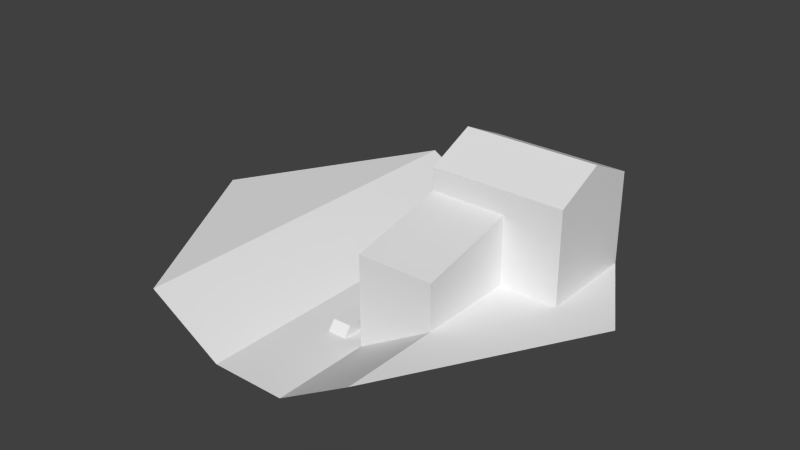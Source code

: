 # Source: watermill.blend  (saved by Blender 2.73.0; exported with 4.5.12 LTS)
import bpy
from mathutils import Matrix  # noqa: F401  (used for matrix-valued properties, if any)

bpy.ops.wm.read_factory_settings(use_empty=True)
scene = bpy.context.scene
scene.name = 'Scene'

# ---- collections
col_collection_1 = bpy.data.collections.new('Collection 1'); scene.collection.children.link(col_collection_1)

# ---- world
world_world = bpy.data.worlds.new('World'); scene.world = world_world
world_world.color = (0.05088, 0.05088, 0.05088)
world_world.use_sun_shadow = False
world_world.sun_shadow_jitter_overblur = 0.0
world_world.cycles.sampling_method = 'MANUAL'
world_world.cycles.sample_map_resolution = 256

# ---- meshes
me_circle_001 = bpy.data.meshes.new('Circle.001')
me_circle_001.from_pydata([(0.5, -0.866, -7.451e-09), (1.0, -5.96e-08, -7.451e-09), (0.5, 0.866, -7.451e-09), (-0.5, 0.866, -7.451e-09), (-1.0, -1.192e-07, -7.451e-09), (-0.5, -0.866, -7.451e-09), (-0.1667, 0.866, -0.2), (0.1667, 0.866, -0.2), (0.1667, -0.866, -0.2), (-0.1667, -0.866, -0.2), (0.1667, -1.192e-07, -0.2), (-0.1667, 0.0, -0.2), (-0.5, -1.192e-07, -7.451e-09), (0.5, -5.96e-08, -7.451e-09), (0.75, 0.433, -7.451e-09), (-0.75, 0.433, -7.451e-09), (0.5, 0.433, -7.451e-09), (0.1667, 0.433, -0.2), (-0.1667, 0.433, -0.2), (-0.5, 0.433, -7.451e-09), (0.75, -0.433, -7.451e-09), (-0.75, -0.433, -7.451e-09), (0.1667, -0.433, -0.2), (-0.1667, -0.433, -0.2), (-0.5, -0.433, -7.451e-09), (0.5, -0.433, -7.451e-09), (0.75, -5.96e-08, -7.451e-09), (0.1667, -1.192e-07, 0.3), (0.5, -5.96e-08, 0.3), (0.75, 0.433, 0.3), (0.5, 0.433, 0.3), (0.1667, 0.433, 0.3), (0.1667, -0.433, 0.2), (0.5, -0.433, 0.2), (0.75, -5.96e-08, 0.3), (0.1667, -1.192e-07, 0.4), (0.5, -5.96e-08, 0.4), (0.75, 0.433, 0.4), (0.5, 0.433, 0.4), (0.1667, 0.433, 0.4), (0.75, -5.96e-08, 0.4), (0.875, 0.2165, -7.451e-09), (0.1667, 0.2165, -0.2), (-0.1667, 0.2165, -0.2), (-0.5, 0.2165, -7.451e-09), (-0.875, 0.2165, -7.451e-09), (0.75, 0.2165, -7.451e-09), (0.1667, 0.2165, 0.3), (0.75, 0.2165, 0.3), (0.1667, 0.2165, 0.5), (0.5, 0.2165, 0.5), (0.75, 0.2165, 0.5), (-0.08333, 0.866, -0.2), (5.96e-08, 0.866, -0.2), (0.08333, 0.866, -0.2), (0.08333, -0.866, -0.2), (5.96e-08, -0.866, -0.2), (-0.08333, -0.866, -0.2), (0.08333, -8.941e-08, -0.2), (5.96e-08, -5.96e-08, -0.2), (-0.08333, -2.98e-08, -0.2), (0.08333, 0.433, -0.2), (5.215e-08, 0.433, -0.2), (-0.08333, 0.433, -0.2), (0.08333, -0.433, -0.2), (5.96e-08, -0.433, -0.2), (-0.08333, -0.433, -0.2), (0.08333, 0.2165, -0.2), (5.96e-08, 0.2165, -0.2), (-0.08333, 0.2165, -0.2), (0.08333, -8.941e-08, -0.1565), (5.96e-08, -5.96e-08, -0.1565), (0.08333, 0.4129, -0.1565), (5.215e-08, 0.4129, -0.1565), (0.08333, -0.401, -0.1565), (5.96e-08, -0.401, -0.1565), (0.08333, 0.2165, -0.1565), (5.96e-08, 0.2165, -0.1565), (5.588e-08, 0.08427, -0.1565), (5.588e-08, 0.3487, -0.1565), (0.08333, 0.3487, -0.1565), (0.08333, 0.08427, -0.1565), (5.588e-08, 0.1665, -0.03896), (5.588e-08, 0.2665, -0.03896), (0.08333, 0.2665, -0.03896), (0.08333, 0.1665, -0.03896)], [], [(63, 52, 6, 18), (25, 33, 32, 22), (15, 19, 3), (23, 24, 5, 9), (17, 16, 2, 7), (66, 60, 11, 23), (43, 44, 12, 11), (26, 34, 28, 13), (21, 24, 12, 4), (20, 25, 0), (69, 63, 18, 43), (2, 16, 14), (45, 44, 19, 15), (46, 48, 34, 26), (6, 3, 19, 18), (11, 12, 24, 23), (57, 66, 23, 9), (8, 0, 25, 22), (5, 24, 21), (20, 26, 13, 25), (1, 26, 20), (41, 46, 26, 1), (34, 40, 36, 28), (32, 33, 28, 27), (48, 51, 40, 34), (22, 32, 27, 10), (17, 31, 30, 16), (16, 30, 29, 14), (13, 28, 33, 25), (42, 47, 31, 17), (50, 36, 40, 51), (49, 50, 38, 39), (31, 39, 38, 30), (30, 38, 37, 29), (28, 36, 35, 27), (47, 49, 39, 31), (18, 19, 44, 43), (60, 69, 43, 11), (4, 12, 44, 45), (14, 29, 48, 46), (14, 46, 41), (29, 37, 51, 48), (10, 27, 47, 42), (38, 50, 51, 37), (35, 36, 50, 49), (27, 35, 49, 47), (17, 7, 54, 61), (61, 54, 53, 62), (62, 53, 52, 63), (22, 10, 58, 64), (62, 68, 77, 73), (65, 59, 60, 66), (42, 17, 61, 67), (58, 67, 76, 70), (68, 62, 63, 69), (8, 22, 64, 55), (55, 64, 65, 56), (56, 65, 66, 57), (10, 42, 67, 58), (68, 59, 71, 77), (59, 68, 69, 60), (74, 70, 71, 75), (76, 72, 73, 77), (70, 76, 77, 71), (67, 61, 72, 76), (59, 65, 75, 71), (64, 58, 70, 74), (65, 64, 74, 75), (61, 62, 73, 72), (82, 83, 79, 78), (83, 84, 80, 79), (84, 85, 81, 80), (85, 82, 78, 81), (78, 79, 80, 81), (85, 84, 83, 82)])
_uv = me_circle_001.uv_layers.new(name='UVMap')
_uv.uv.foreach_set('vector', [0.8438, 0.8906, 0.8438, 0.957, 0.8359, 0.957, 0.8359, 0.8906, 0.6133, 0.4922, 0.6133, 0.582, 0.7695, 0.582, 0.7695, 0.3984, 0.7578, 0.8906, 0.7891, 0.8906, 0.7891, 0.957, 0.8359, 0.7617, 0.7891, 0.7617, 0.7891, 0.6953, 0.8359, 0.6953, 0.8789, 0.8906, 0.9219, 0.8906, 0.9219, 0.957, 0.8789, 0.957, 0.8438, 0.7617, 0.8438, 0.8281, 0.8359, 0.8281, 0.8359, 0.7617, 0.8359, 0.8594, 0.7891, 0.8594, 0.7891, 0.8281, 0.8359, 0.8281, 0.2969, 0.4922, 0.2969, 0.6289, 0.4141, 0.6289, 0.4141, 0.4922, 0.7578, 0.7617, 0.7891, 0.7617, 0.7891, 0.8281, 0.7266, 0.8281, 0.9531, 0.7617, 0.9219, 0.7617, 0.9219, 0.6953, 0.8438, 0.8594, 0.8438, 0.8906, 0.8359, 0.8906, 0.8359, 0.8594, 0.9219, 0.957, 0.9219, 0.8906, 0.9531, 0.8906, 0.7422, 0.8594, 0.7891, 0.8594, 0.7891, 0.8906, 0.7578, 0.8906, 0.582, 0.1055, 0.582, 0.2422, 0.6836, 0.2422, 0.6836, 0.1055, 0.8359, 0.957, 0.7891, 0.957, 0.7891, 0.8906, 0.8359, 0.8906, 0.8359, 0.8281, 0.7891, 0.8281, 0.7891, 0.7617, 0.8359, 0.7617, 0.8438, 0.6953, 0.8438, 0.7617, 0.8359, 0.7617, 0.8359, 0.6953, 0.8789, 0.6953, 0.9219, 0.6953, 0.9219, 0.7617, 0.8789, 0.7617, 0.7891, 0.6953, 0.7891, 0.7617, 0.7578, 0.7617, 0.9531, 0.7617, 0.9531, 0.8281, 0.9219, 0.8281, 0.9219, 0.7617, 0.9844, 0.8281, 0.9531, 0.8281, 0.9531, 0.7617, 0.9688, 0.8594, 0.9531, 0.8594, 0.9531, 0.8281, 0.9844, 0.8281, 0.2969, 0.6289, 0.2969, 0.6758, 0.4141, 0.6758, 0.4141, 0.6289, 0.75, 0.02344, 0.8594, 0.02344, 0.8594, 0.1914, 0.75, 0.1914, 0.582, 0.2422, 0.582, 0.3398, 0.6836, 0.293, 0.6836, 0.2422, 0.7695, 0.3984, 0.7695, 0.582, 0.9688, 0.6289, 0.9688, 0.3984, 0.2109, 0.01172, 0.2109, 0.2422, 0.3672, 0.2422, 0.3672, 0.1055, 0.3672, 0.1055, 0.3672, 0.2422, 0.4844, 0.2422, 0.4844, 0.1055, 0.4141, 0.4922, 0.4141, 0.6289, 0.6133, 0.582, 0.6133, 0.4922, 0.1094, 0.01172, 0.1094, 0.2422, 0.2109, 0.2422, 0.2109, 0.01172, 0.8594, 0.2734, 0.8594, 0.1914, 0.9453, 0.1914, 0.9453, 0.2734, 0.75, 0.2734, 0.8594, 0.2734, 0.8594, 0.3594, 0.75, 0.3594, 0.2109, 0.2422, 0.2109, 0.293, 0.3672, 0.293, 0.3672, 0.2422, 0.3672, 0.2422, 0.3672, 0.293, 0.4844, 0.293, 0.4844, 0.2422, 0.7695, 0.6758, 0.7695, 0.6289, 0.6133, 0.6289, 0.6133, 0.6758, 0.1094, 0.2422, 0.1094, 0.3398, 0.2109, 0.293, 0.2109, 0.2422, 0.8359, 0.8906, 0.7891, 0.8906, 0.7891, 0.8594, 0.8359, 0.8594, 0.8438, 0.8281, 0.8438, 0.8594, 0.8359, 0.8594, 0.8359, 0.8281, 0.7266, 0.8281, 0.7891, 0.8281, 0.7891, 0.8594, 0.7422, 0.8594, 0.4844, 0.1055, 0.4844, 0.2422, 0.582, 0.2422, 0.582, 0.1055, 0.9531, 0.8906, 0.9531, 0.8594, 0.9688, 0.8594, 0.4844, 0.2422, 0.4844, 0.293, 0.582, 0.3398, 0.582, 0.2422, 0.007812, 0.01172, 0.007812, 0.2422, 0.1094, 0.2422, 0.1094, 0.01172, 0.8594, 0.3594, 0.8594, 0.2734, 0.9453, 0.2734, 0.9453, 0.3594, 0.75, 0.1914, 0.8594, 0.1914, 0.8594, 0.2734, 0.75, 0.2734, 0.007812, 0.2422, 0.007812, 0.293, 0.1094, 0.3398, 0.1094, 0.2422, 0.8789, 0.8906, 0.8789, 0.957, 0.8672, 0.957, 0.8672, 0.8906, 0.8672, 0.8906, 0.8672, 0.957, 0.8555, 0.957, 0.8555, 0.8906, 0.8555, 0.8906, 0.8555, 0.957, 0.8438, 0.957, 0.8438, 0.8906, 0.8789, 0.7617, 0.8789, 0.8281, 0.8672, 0.8281, 0.8672, 0.7617, 0.5469, 0.375, 0.4531, 0.375, 0.4531, 0.3906, 0.5391, 0.3906, 0.8555, 0.7617, 0.8555, 0.8281, 0.8438, 0.8281, 0.8438, 0.7617, 0.8789, 0.8594, 0.8789, 0.8906, 0.8672, 0.8906, 0.8672, 0.8594, 0.3555, 0.375, 0.4531, 0.375, 0.4531, 0.3906, 0.3555, 0.3906, 0.8555, 0.8594, 0.8555, 0.8906, 0.8438, 0.8906, 0.8438, 0.8594, 0.8789, 0.6953, 0.8789, 0.7617, 0.8672, 0.7617, 0.8672, 0.6953, 0.8672, 0.6953, 0.8672, 0.7617, 0.8555, 0.7617, 0.8555, 0.6953, 0.8555, 0.6953, 0.8555, 0.7617, 0.8438, 0.7617, 0.8438, 0.6953, 0.8789, 0.8281, 0.8789, 0.8594, 0.8672, 0.8594, 0.8672, 0.8281, 0.4531, 0.375, 0.3555, 0.375, 0.3555, 0.3906, 0.4531, 0.3906, 0.8555, 0.8281, 0.8555, 0.8594, 0.8438, 0.8594, 0.8438, 0.8281, 0.1797, 0.3359, 0.3555, 0.3359, 0.3555, 0.3711, 0.1797, 0.3711, 0.4531, 0.3359, 0.5391, 0.3359, 0.5391, 0.3711, 0.4531, 0.3711, 0.3555, 0.3359, 0.4531, 0.3359, 0.4531, 0.3711, 0.3555, 0.3711, 0.4531, 0.375, 0.5469, 0.375, 0.5391, 0.3906, 0.4531, 0.3906, 0.3555, 0.375, 0.1641, 0.375, 0.1797, 0.3906, 0.3555, 0.3906, 0.1641, 0.375, 0.3555, 0.375, 0.3555, 0.3906, 0.1797, 0.3906, 0.1641, 0.3711, 0.1641, 0.3359, 0.1797, 0.3359, 0.1797, 0.3711, 0.5469, 0.3359, 0.5469, 0.3711, 0.5391, 0.3711, 0.5391, 0.3359, 0.4297, 0.4336, 0.4727, 0.4336, 0.5117, 0.3906, 0.3945, 0.3906, 0.4727, 0.4727, 0.4727, 0.4375, 0.5117, 0.4375, 0.5117, 0.4727, 0.4727, 0.4336, 0.4297, 0.4336, 0.3945, 0.3906, 0.5117, 0.3906, 0.4297, 0.4375, 0.4297, 0.4727, 0.3945, 0.4727, 0.3945, 0.4375, 0.0, 0.0, 0.0, 0.0, 0.0, 0.0, 0.0, 0.0, 0.4297, 0.4375, 0.4727, 0.4375, 0.4727, 0.4727, 0.4297, 0.4727])
me_circle_001.use_remesh_preserve_volume = False
me_circle_001.use_remesh_preserve_attributes = False
me_circle_001.use_mirror_vertex_groups = False
me_circle_001.update()
me_cylinder_001 = bpy.data.meshes.new('Cylinder.001')
me_cylinder_001.from_pydata([(0.125, 0.3827, -9.239), (0.075, -0.3827, -9.239), (0.125, -0.3827, -9.239), (0.1218, 0.3004, -7.252), (0.0782, -0.3004, -7.252), (0.1218, -0.3004, -7.252), (-0.125, 0.3827, -9.239), (-0.075, -0.3827, -9.239), (-0.125, -0.3827, -9.239), (-0.07819, 0.3004, -7.252), (-0.1218, 0.3004, -7.252), (-0.07819, -0.3004, -7.252), (-0.1218, -0.3004, -7.252), (-0.1, 0.01071, -6.631), (-0.1, 0.03687, -6.672), (-0.1, -0.01071, -9.755), (-0.1, -0.03687, -9.715), (0.1, 0.01071, -6.631), (0.1, 0.03687, -6.672), (0.1, -0.01071, -9.755), (0.1, -0.03687, -9.715), (-0.1, 0.2637, -6.086), (-0.1, 0.2894, -6.023), (-0.1, 0.3634, -9.054), (-0.1, 0.3377, -9.116), (0.1, 0.2637, -6.086), (0.1, 0.2894, -6.023), (0.1, 0.3634, -9.054), (0.1, 0.3377, -9.116), (-0.1, 0.1043, 0.4362), (-0.1, 0.13, 0.499), (0.1, 0.1043, 0.4362), (0.1, 0.13, 0.499), (0.0782, 0.3004, -7.252), (0.075, 0.07694, -1.857), (0.125, 0.07694, -1.857), (0.075, -0.07694, -1.857), (0.125, -0.07694, -1.857), (0.0782, 0.04297, -1.038), (0.1218, 0.04297, -1.038), (0.0782, -0.04297, -1.038), (0.1218, -0.04297, -1.038), (-0.075, 0.07694, -1.857), (-0.125, 0.07694, -1.857), (-0.075, -0.07694, -1.857), (-0.125, -0.07694, -1.857), (-0.07819, 0.04297, -1.038), (-0.07819, -0.04297, -1.038), (-0.1218, -0.04297, -1.038), (0.075, 0.9239, -3.827), (0.125, 0.9239, -3.827), (0.075, 0.3827, -9.239), (0.0782, 0.7252, -3.004), (0.1218, 0.7252, -3.004), (-0.075, 0.9239, -3.827), (-0.125, 0.9239, -3.827), (-0.075, 0.3827, -9.239), (-0.07819, 0.7252, -3.004), (-0.1218, 0.7252, -3.004), (-0.1, 0.4765, -4.613), (-0.1, 0.4978, -4.457), (-0.1, 0.6822, -6.974), (-0.1, 0.6609, -7.13), (0.1, 0.4765, -4.613), (0.1, 0.4978, -4.457), (0.1, 0.6822, -6.974), (0.1, 0.6609, -7.13), (-0.1, 0.6168, -2.439), (-0.1, 0.6305, -2.213), (-0.1, 0.8972, -3.832), (-0.1, 0.8834, -4.058), (0.1, 0.6168, -2.439), (0.1, 0.6305, -2.213), (0.1, 0.8972, -3.832), (0.1, 0.8834, -4.058), (-0.1, 0.04293, 1.046), (-0.1, 0.05667, 1.272), (0.1, 0.04293, 1.046), (0.1, 0.05667, 1.272), (0.075, 0.1857, -0.7694), (0.125, 0.1857, -0.7694), (0.0782, 0.1038, -0.4297), (0.1218, 0.1038, -0.4297), (-0.075, 0.1857, -0.7694), (-0.125, 0.1857, -0.7694), (-0.07819, 0.1038, -0.4297), (-0.1218, 0.1038, -0.4297), (-0.1218, 0.04297, -1.038), (-0.1218, 0.7252, 3.004), (-0.1, 0.6631, 0.1071), (-0.1, 0.6672, 0.3687), (-0.1, 0.9755, -0.1071), (-0.1, 0.9715, -0.3687), (0.1, 0.6631, 0.1071), (0.1, 0.6672, 0.3687), (0.1, 0.9755, -0.1071), (0.1, 0.9715, -0.3687), (-0.1, 0.6086, 2.637), (-0.1, 0.6023, 2.894), (-0.1, 0.9054, 3.634), (-0.1, 0.9116, 3.377), (0.1, 0.6086, 2.637), (0.1, 0.6023, 2.894), (0.1, 0.9054, 3.634), (0.1, 0.9116, 3.377), (-0.1, -0.04362, 1.043), (-0.1, -0.0499, 1.3), (0.1, -0.04362, 1.043), (0.1, -0.0499, 1.3), (0.075, 0.9239, 3.827), (0.125, 0.9239, 3.827), (0.1218, 0.7252, 3.004), (-0.075, 0.9239, 3.827), (-0.125, 0.9239, 3.827), (-0.0782, 0.7252, 3.004), (0.075, 0.1857, 0.7694), (0.0782, 0.1038, 0.4297), (0.1218, 0.1038, 0.4297), (-0.075, 0.1857, 0.7694), (-0.125, 0.1857, 0.7694), (-0.07819, 0.1038, 0.4297), (-0.1218, 0.1038, 0.4297), (-0.1, 0.4613, 4.765), (-0.1, 0.4457, 4.978), (-0.1, 0.6974, 6.822), (-0.1, 0.713, 6.609), (0.1, 0.4613, 4.765), (0.1, 0.4457, 4.978), (0.1, 0.6974, 6.822), (0.1, 0.713, 6.609), (-0.1, 0.2439, 6.168), (-0.1, 0.2213, 6.305), (-0.1, 0.3832, 8.972), (-0.1, 0.4058, 8.834), (0.1, 0.2439, 6.168), (0.1, 0.2213, 6.305), (0.1, 0.3832, 8.972), (0.1, 0.4058, 8.834), (-0.1, -0.1046, 0.4293), (-0.1, -0.1272, 0.5667), (0.1, -0.1046, 0.4293), (0.1, -0.1272, 0.5667), (0.0782, 0.7252, 3.004), (-0.075, 0.3827, 9.239), (0.075, 0.07694, 1.857), (0.125, 0.07694, 1.857), (0.125, 0.1857, 0.7694), (0.0782, 0.04297, 1.038), (0.1218, 0.04297, 1.038), (-0.125, 0.07694, 1.857), (0.125, 0.3827, 9.239), (-0.0782, 0.3004, 7.252), (-0.1, -0.01071, 6.631), (-0.1, -0.03687, 6.672), (-0.1, 0.01071, 9.755), (-0.1, 0.03687, 9.715), (0.1, -0.01071, 6.631), (0.1, -0.03687, 6.672), (0.1, 0.01071, 9.755), (0.1, 0.03687, 9.715), (-0.1, -0.2637, 6.086), (-0.1, -0.2894, 6.023), (-0.1, -0.3634, 9.054), (-0.1, -0.3377, 9.116), (0.1, -0.2637, 6.086), (0.1, -0.2894, 6.023), (0.1, -0.3634, 9.054), (0.1, -0.3377, 9.116), (-0.1, -0.1043, -0.4362), (-0.1, -0.13, -0.499), (0.1, -0.1043, -0.4362), (0.1, -0.13, -0.499), (0.075, 0.3827, 9.239), (0.07819, 0.3004, 7.252), (0.1218, 0.3004, 7.252), (-0.125, 0.3827, 9.239), (-0.1218, 0.3004, 7.252), (0.0782, -0.04297, 1.038), (-0.075, 0.07694, 1.857), (-0.1218, -0.04297, 1.038), (-0.07819, 0.04297, 1.038), (-0.1218, 0.04297, 1.038), (0.125, -0.3827, 9.239), (-0.1, -0.4765, 4.613), (-0.1, -0.4978, 4.457), (-0.1, -0.6822, 6.974), (-0.1, -0.6609, 7.13), (0.1, -0.4765, 4.613), (0.1, -0.4978, 4.457), (0.1, -0.6822, 6.974), (0.1, -0.6609, 7.13), (-0.1, -0.6168, 2.439), (-0.1, -0.6305, 2.213), (-0.1, -0.8972, 3.832), (-0.1, -0.8834, 4.058), (0.1, -0.6168, 2.439), (0.1, -0.6305, 2.213), (0.1, -0.8972, 3.832), (0.1, -0.8834, 4.058), (-0.1, -0.04293, -1.046), (-0.1, -0.05667, -1.272), (0.1, -0.04293, -1.046), (0.1, -0.05667, -1.272), (0.075, -0.3827, 9.239), (0.07819, -0.3004, 7.252), (0.1218, -0.3004, 7.252), (-0.075, -0.3827, 9.239), (-0.125, -0.3827, 9.239), (-0.0782, -0.3004, 7.252), (-0.1218, -0.3004, 7.252), (0.075, -0.07694, 1.857), (0.125, -0.07694, 1.857), (0.1218, -0.04297, 1.038), (-0.125, -0.1857, 0.7694), (-0.075, -0.07694, 1.857), (-0.125, -0.07694, 1.857), (-0.07819, -0.04297, 1.038), (0.0782, -0.7252, 3.004), (-0.1, -0.6631, -0.1071), (-0.1, -0.6672, -0.3687), (-0.1, -0.9755, 0.1071), (-0.1, -0.9715, 0.3687), (0.1, -0.6631, -0.1071), (0.1, -0.6672, -0.3687), (0.1, -0.9755, 0.1071), (0.1, -0.9715, 0.3687), (-0.1, -0.6086, -2.637), (-0.1, -0.6023, -2.894), (-0.1, -0.9054, -3.634), (-0.1, -0.9116, -3.377), (0.1, -0.6086, -2.637), (0.1, -0.6023, -2.894), (0.1, -0.9054, -3.634), (0.1, -0.9116, -3.377), (-0.1, 0.04362, -1.043), (-0.1, 0.0499, -1.3), (0.1, 0.04362, -1.043), (0.1, 0.0499, -1.3), (0.075, -0.9239, 3.827), (0.125, -0.9239, 3.827), (0.1218, -0.7252, 3.004), (-0.075, -0.9239, 3.827), (-0.125, -0.9239, 3.827), (-0.0782, -0.7252, 3.004), (-0.1218, -0.7252, 3.004), (0.075, -0.1857, 0.7694), (0.125, -0.1857, 0.7694), (0.0782, -0.1038, 0.4297), (0.1218, -0.1038, 0.4297), (-0.075, -0.1857, 0.7694), (-0.07819, -0.1038, 0.4297), (-0.1218, -0.1038, 0.4297), (0.075, -0.9239, -3.827), (0.125, -0.9239, -3.827), (0.0782, -0.7252, -3.004), (0.1218, -0.7252, -3.004), (-0.075, -0.9239, -3.827), (-0.125, -0.9239, -3.827), (-0.07819, -0.7252, -3.004), (-0.1218, -0.7252, -3.004), (-0.1, -0.4613, -4.765), (-0.1, -0.4457, -4.978), (-0.1, -0.6974, -6.822), (-0.1, -0.713, -6.609), (0.1, -0.4613, -4.765), (0.1, -0.4457, -4.978), (0.1, -0.6974, -6.822), (0.1, -0.713, -6.609), (-0.1, -0.2439, -6.168), (-0.1, -0.2213, -6.305), (-0.1, -0.3832, -8.972), (-0.1, -0.4058, -8.834), (0.1, -0.2439, -6.168), (0.1, -0.2213, -6.305), (0.1, -0.3832, -8.972), (0.1, -0.4058, -8.834), (-0.1, 0.1046, -0.4293), (-0.1, 0.1272, -0.5667), (0.1, 0.1046, -0.4293), (0.1, 0.1272, -0.5667), (-0.1668, 0.04784, 1.155), (0.2499, 0.04784, 1.155), (-0.1668, -0.04784, 1.155), (0.2499, -0.04784, 1.155), (-0.1668, -0.1155, 0.4784), (0.2499, -0.1155, 0.4784), (-0.1668, -0.1155, -0.4784), (0.2499, -0.1155, -0.4784), (-0.1668, -0.04784, -1.155), (0.2499, -0.04784, -1.155), (0.075, -0.1857, -0.7694), (0.125, -0.1857, -0.7694), (-0.1668, 0.04784, -1.155), (0.2499, 0.04784, -1.155), (0.0782, -0.1038, -0.4297), (0.1218, -0.1038, -0.4297), (-0.1668, 0.1155, -0.4784), (0.2499, 0.1155, -0.4784), (-0.075, -0.1857, -0.7694), (-0.125, -0.1857, -0.7694), (0.2499, 0.1155, 0.4784), (-0.1668, 0.1155, 0.4784), (-0.07819, -0.1038, -0.4297), (-0.1218, -0.1038, -0.4297)], [], [(0, 2, 5, 3), (9, 11, 12, 10), (6, 10, 12, 8), (17, 18, 14, 13), (18, 19, 15, 14), (19, 20, 16, 15), (20, 17, 13, 16), (13, 14, 15, 16), (20, 19, 18, 17), (22, 21, 29, 30), (26, 27, 23, 22), (27, 28, 24, 23), (28, 25, 21, 24), (21, 22, 23, 24), (28, 27, 26, 25), (31, 32, 30, 29), (26, 22, 30, 32), (25, 26, 32, 31), (21, 25, 31, 29), (34, 36, 37, 35), (38, 39, 41, 40), (36, 34, 38, 40), (35, 37, 41, 39), (42, 43, 45, 44), (44, 47, 46, 42), (63, 64, 60, 59), (64, 65, 61, 60), (65, 66, 62, 61), (66, 63, 59, 62), (59, 60, 61, 62), (66, 65, 64, 63), (68, 67, 75, 76), (72, 73, 69, 68), (73, 74, 70, 69), (74, 71, 67, 70), (67, 68, 69, 70), (74, 73, 72, 71), (77, 78, 76, 75), (72, 68, 76, 78), (71, 72, 78, 77), (67, 71, 77, 75), (93, 94, 90, 89), (94, 95, 91, 90), (95, 96, 92, 91), (96, 93, 89, 92), (89, 90, 91, 92), (96, 95, 94, 93), (98, 97, 105, 106), (102, 103, 99, 98), (103, 104, 100, 99), (104, 101, 97, 100), (97, 98, 99, 100), (104, 103, 102, 101), (107, 108, 106, 105), (102, 98, 106, 108), (101, 102, 108, 107), (97, 101, 107, 105), (126, 127, 123, 122), (127, 128, 124, 123), (128, 129, 125, 124), (129, 126, 122, 125), (122, 123, 124, 125), (129, 128, 127, 126), (131, 130, 138, 139), (135, 136, 132, 131), (136, 137, 133, 132), (137, 134, 130, 133), (130, 131, 132, 133), (137, 136, 135, 134), (140, 141, 139, 138), (135, 131, 139, 141), (134, 135, 141, 140), (130, 134, 140, 138), (156, 157, 153, 152), (157, 158, 154, 153), (158, 159, 155, 154), (159, 156, 152, 155), (152, 153, 154, 155), (159, 158, 157, 156), (161, 160, 168, 169), (165, 166, 162, 161), (166, 167, 163, 162), (167, 164, 160, 163), (160, 161, 162, 163), (167, 166, 165, 164), (170, 171, 169, 168), (165, 161, 169, 171), (164, 165, 171, 170), (160, 164, 170, 168), (187, 188, 184, 183), (188, 189, 185, 184), (189, 190, 186, 185), (190, 187, 183, 186), (183, 184, 185, 186), (190, 189, 188, 187), (192, 191, 199, 200), (196, 197, 193, 192), (197, 198, 194, 193), (198, 195, 191, 194), (191, 192, 193, 194), (198, 197, 196, 195), (201, 202, 200, 199), (196, 192, 200, 202), (195, 196, 202, 201), (191, 195, 201, 199), (222, 223, 219, 218), (223, 224, 220, 219), (224, 225, 221, 220), (225, 222, 218, 221), (218, 219, 220, 221), (225, 224, 223, 222), (227, 226, 234, 235), (231, 232, 228, 227), (232, 233, 229, 228), (233, 230, 226, 229), (226, 227, 228, 229), (233, 232, 231, 230), (236, 237, 235, 234), (231, 227, 235, 237), (230, 231, 237, 236), (226, 230, 236, 234), (264, 265, 261, 260), (265, 266, 262, 261), (266, 267, 263, 262), (267, 264, 260, 263), (260, 261, 262, 263), (267, 266, 265, 264), (269, 268, 276, 277), (273, 274, 270, 269), (274, 275, 271, 270), (275, 272, 268, 271), (268, 269, 270, 271), (275, 274, 273, 272), (278, 279, 277, 276), (273, 269, 277, 279), (272, 273, 279, 278), (268, 272, 278, 276), (282, 283, 281, 280), (280, 281, 300, 301), (284, 285, 283, 282), (286, 287, 285, 284), (288, 289, 287, 286), (292, 293, 289, 288), (296, 297, 293, 292), (301, 300, 297, 296), (51, 1, 2, 0), (33, 3, 5, 4), (1, 51, 33, 4), (56, 6, 8, 7), (7, 11, 9, 56), (46, 47, 48, 87), (43, 87, 48, 45), (49, 51, 0, 50), (52, 53, 3, 33), (51, 49, 52, 33), (50, 0, 3, 53), (54, 55, 6, 56), (57, 9, 10, 58), (56, 9, 57, 54), (55, 58, 10, 6), (79, 34, 35, 80), (81, 82, 39, 38), (34, 79, 81, 38), (80, 35, 39, 82), (83, 84, 43, 42), (85, 46, 87, 86), (42, 46, 85, 83), (84, 86, 87, 43), (109, 49, 50, 110), (142, 111, 53, 52), (49, 109, 142, 52), (110, 50, 53, 111), (112, 113, 55, 54), (114, 57, 58, 88), (54, 57, 114, 112), (113, 88, 58, 55), (115, 79, 80, 146), (116, 117, 82, 81), (79, 115, 116, 81), (146, 80, 82, 117), (118, 119, 84, 83), (120, 85, 86, 121), (83, 85, 120, 118), (119, 121, 86, 84), (172, 109, 110, 150), (173, 174, 111, 142), (109, 172, 173, 142), (150, 110, 111, 174), (143, 175, 113, 112), (151, 114, 88, 176), (112, 114, 151, 143), (175, 176, 88, 113), (144, 115, 146, 145), (147, 148, 117, 116), (115, 144, 147, 116), (145, 146, 117, 148), (178, 149, 119, 118), (180, 120, 121, 181), (118, 120, 180, 178), (149, 181, 121, 119), (203, 172, 150, 182), (204, 205, 174, 173), (172, 203, 204, 173), (182, 150, 174, 205), (206, 207, 175, 143), (208, 151, 176, 209), (143, 151, 208, 206), (207, 209, 176, 175), (210, 144, 145, 211), (177, 212, 148, 147), (144, 210, 177, 147), (211, 145, 148, 212), (214, 215, 149, 178), (216, 180, 181, 179), (178, 180, 216, 214), (215, 179, 181, 149), (238, 203, 182, 239), (217, 240, 205, 204), (203, 238, 217, 204), (239, 182, 205, 240), (241, 242, 207, 206), (243, 208, 209, 244), (206, 208, 243, 241), (242, 244, 209, 207), (245, 210, 211, 246), (247, 248, 212, 177), (210, 245, 247, 177), (246, 211, 212, 248), (249, 213, 215, 214), (250, 216, 179, 251), (214, 216, 250, 249), (213, 251, 179, 215), (252, 238, 239, 253), (254, 255, 240, 217), (238, 252, 254, 217), (253, 239, 240, 255), (256, 257, 242, 241), (258, 243, 244, 259), (241, 243, 258, 256), (257, 259, 244, 242), (290, 245, 246, 291), (294, 295, 248, 247), (245, 290, 294, 247), (291, 246, 248, 295), (298, 299, 213, 249), (302, 250, 251, 303), (249, 250, 302, 298), (299, 303, 251, 213), (1, 252, 253, 2), (4, 5, 255, 254), (252, 1, 4, 254), (2, 253, 255, 5), (7, 8, 257, 256), (11, 258, 259, 12), (256, 258, 11, 7), (8, 12, 259, 257), (36, 290, 291, 37), (40, 41, 295, 294), (290, 36, 40, 294), (37, 291, 295, 41), (44, 45, 299, 298), (47, 302, 303, 48), (298, 302, 47, 44), (45, 48, 303, 299)])
_uv = me_cylinder_001.uv_layers.new(name='UVMap')
_uv.uv.foreach_set('vector', [0.2493, 0.4297, 0.2493, 0.7311, 0.1676, 0.6997, 0.1676, 0.4611, 0.1299, 0.4611, 0.1299, 0.6997, 0.1676, 0.6997, 0.1676, 0.4611, 0.2493, 0.4297, 0.1676, 0.4611, 0.1676, 0.6997, 0.2493, 0.7311, 0.7109, 0.9805, 0.6992, 0.9805, 0.6992, 0.918, 0.7109, 0.918, 0.4688, 0.9805, 0.3594, 0.9805, 0.3594, 0.918, 0.4688, 0.918, 0.3594, 0.9805, 0.3477, 0.9805, 0.3477, 0.918, 0.3594, 0.918, 0.3477, 0.9805, 0.2394, 0.981, 0.2394, 0.919, 0.3477, 0.918, 0.4688, 0.9062, 0.4688, 0.918, 0.3594, 0.918, 0.3594, 0.9062, 0.3594, 0.9922, 0.3594, 0.9805, 0.4688, 0.9805, 0.4688, 0.9922, 0.4688, 0.918, 0.4688, 0.9062, 0.6992, 0.9062, 0.6992, 0.918, 0.4688, 0.9805, 0.3594, 0.9805, 0.3594, 0.918, 0.4688, 0.918, 0.3594, 0.9805, 0.3477, 0.9805, 0.3477, 0.918, 0.3594, 0.918, 0.3477, 0.9805, 0.2394, 0.981, 0.2394, 0.919, 0.3477, 0.918, 0.4688, 0.9062, 0.4688, 0.918, 0.3594, 0.918, 0.3594, 0.9062, 0.3594, 0.9922, 0.3594, 0.9805, 0.4688, 0.9805, 0.4688, 0.9922, 0.7109, 0.9805, 0.6992, 0.9805, 0.6992, 0.918, 0.7109, 0.918, 0.4688, 0.9805, 0.4688, 0.918, 0.6992, 0.918, 0.6992, 0.9805, 0.4688, 0.9922, 0.4688, 0.9805, 0.6992, 0.9805, 0.6992, 0.9922, 0.2394, 0.919, 0.2394, 0.981, 0.008204, 0.981, 0.008204, 0.919, 0.481, 0.7546, 0.481, 0.8788, 0.4418, 0.8788, 0.4418, 0.7546, 0.5594, 0.7873, 0.5985, 0.7873, 0.5985, 0.8461, 0.5594, 0.8461, 0.481, 0.8788, 0.481, 0.7546, 0.5594, 0.7873, 0.5594, 0.8461, 0.6835, 0.7546, 0.6835, 0.8788, 0.5985, 0.8461, 0.5985, 0.7873, 0.04831, 0.4297, 0.01691, 0.4297, 0.01691, 0.7311, 0.04831, 0.7311, 0.04831, 0.7311, 0.1299, 0.6997, 0.1299, 0.4611, 0.04831, 0.4297, 0.7109, 0.9805, 0.6992, 0.9805, 0.6992, 0.918, 0.7109, 0.918, 0.4688, 0.9805, 0.3594, 0.9805, 0.3594, 0.918, 0.4688, 0.918, 0.3594, 0.9805, 0.3477, 0.9805, 0.3477, 0.918, 0.3594, 0.918, 0.3477, 0.9805, 0.2394, 0.981, 0.2394, 0.919, 0.3477, 0.918, 0.4688, 0.9062, 0.4688, 0.918, 0.3594, 0.918, 0.3594, 0.9062, 0.3594, 0.9922, 0.3594, 0.9805, 0.4688, 0.9805, 0.4688, 0.9922, 0.4688, 0.918, 0.4688, 0.9062, 0.6992, 0.9062, 0.6992, 0.918, 0.4688, 0.9805, 0.3594, 0.9805, 0.3594, 0.918, 0.4688, 0.918, 0.3594, 0.9805, 0.3477, 0.9805, 0.3477, 0.918, 0.3594, 0.918, 0.3477, 0.9805, 0.2394, 0.981, 0.2394, 0.919, 0.3477, 0.918, 0.4688, 0.9062, 0.4688, 0.918, 0.3594, 0.918, 0.3594, 0.9062, 0.3594, 0.9922, 0.3594, 0.9805, 0.4688, 0.9805, 0.4688, 0.9922, 0.7109, 0.9805, 0.6992, 0.9805, 0.6992, 0.918, 0.7109, 0.918, 0.4688, 0.9805, 0.4688, 0.918, 0.6992, 0.918, 0.6992, 0.9805, 0.4688, 0.9922, 0.4688, 0.9805, 0.6992, 0.9805, 0.6992, 0.9922, 0.2394, 0.919, 0.2394, 0.981, 0.008204, 0.981, 0.008204, 0.919, 0.7109, 0.9805, 0.6992, 0.9805, 0.6992, 0.918, 0.7109, 0.918, 0.4688, 0.9805, 0.3594, 0.9805, 0.3594, 0.918, 0.4688, 0.918, 0.3594, 0.9805, 0.3477, 0.9805, 0.3477, 0.918, 0.3594, 0.918, 0.3477, 0.9805, 0.2394, 0.981, 0.2394, 0.919, 0.3477, 0.918, 0.4688, 0.9062, 0.4688, 0.918, 0.3594, 0.918, 0.3594, 0.9062, 0.3594, 0.9922, 0.3594, 0.9805, 0.4688, 0.9805, 0.4688, 0.9922, 0.4688, 0.918, 0.4688, 0.9062, 0.6992, 0.9062, 0.6992, 0.918, 0.4688, 0.9805, 0.3594, 0.9805, 0.3594, 0.918, 0.4688, 0.918, 0.3594, 0.9805, 0.3477, 0.9805, 0.3477, 0.918, 0.3594, 0.918, 0.3477, 0.9805, 0.2394, 0.981, 0.2394, 0.919, 0.3477, 0.918, 0.4688, 0.9062, 0.4688, 0.918, 0.3594, 0.918, 0.3594, 0.9062, 0.3594, 0.9922, 0.3594, 0.9805, 0.4688, 0.9805, 0.4688, 0.9922, 0.7109, 0.9805, 0.6992, 0.9805, 0.6992, 0.918, 0.7109, 0.918, 0.4688, 0.9805, 0.4688, 0.918, 0.6992, 0.918, 0.6992, 0.9805, 0.4688, 0.9922, 0.4688, 0.9805, 0.6992, 0.9805, 0.6992, 0.9922, 0.2394, 0.919, 0.2394, 0.981, 0.008204, 0.981, 0.008204, 0.919, 0.7109, 0.9805, 0.6992, 0.9805, 0.6992, 0.918, 0.7109, 0.918, 0.4688, 0.9805, 0.3594, 0.9805, 0.3594, 0.918, 0.4688, 0.918, 0.3594, 0.9805, 0.3477, 0.9805, 0.3477, 0.918, 0.3594, 0.918, 0.3477, 0.9805, 0.2394, 0.981, 0.2394, 0.919, 0.3477, 0.918, 0.4688, 0.9062, 0.4688, 0.918, 0.3594, 0.918, 0.3594, 0.9062, 0.3594, 0.9922, 0.3594, 0.9805, 0.4688, 0.9805, 0.4688, 0.9922, 0.4688, 0.918, 0.4688, 0.9062, 0.6992, 0.9062, 0.6992, 0.918, 0.4688, 0.9805, 0.3594, 0.9805, 0.3594, 0.918, 0.4688, 0.918, 0.3594, 0.9805, 0.3477, 0.9805, 0.3477, 0.918, 0.3594, 0.918, 0.3477, 0.9805, 0.2394, 0.981, 0.2394, 0.919, 0.3477, 0.918, 0.4688, 0.9062, 0.4688, 0.918, 0.3594, 0.918, 0.3594, 0.9062, 0.3594, 0.9922, 0.3594, 0.9805, 0.4688, 0.9805, 0.4688, 0.9922, 0.7109, 0.9805, 0.6992, 0.9805, 0.6992, 0.918, 0.7109, 0.918, 0.4688, 0.9805, 0.4688, 0.918, 0.6992, 0.918, 0.6992, 0.9805, 0.4688, 0.9922, 0.4688, 0.9805, 0.6992, 0.9805, 0.6992, 0.9922, 0.2394, 0.919, 0.2394, 0.981, 0.008204, 0.981, 0.008204, 0.919, 0.7109, 0.9805, 0.6992, 0.9805, 0.6992, 0.918, 0.7109, 0.918, 0.4688, 0.9805, 0.3594, 0.9805, 0.3594, 0.918, 0.4688, 0.918, 0.3594, 0.9805, 0.3477, 0.9805, 0.3477, 0.918, 0.3594, 0.918, 0.3477, 0.9805, 0.2394, 0.981, 0.2394, 0.919, 0.3477, 0.918, 0.4688, 0.9062, 0.4688, 0.918, 0.3594, 0.918, 0.3594, 0.9062, 0.3594, 0.9922, 0.3594, 0.9805, 0.4688, 0.9805, 0.4688, 0.9922, 0.4688, 0.918, 0.4688, 0.9062, 0.6992, 0.9062, 0.6992, 0.918, 0.4688, 0.9805, 0.3594, 0.9805, 0.3594, 0.918, 0.4688, 0.918, 0.3594, 0.9805, 0.3477, 0.9805, 0.3477, 0.918, 0.3594, 0.918, 0.3477, 0.9805, 0.2394, 0.981, 0.2394, 0.919, 0.3477, 0.918, 0.4688, 0.9062, 0.4688, 0.918, 0.3594, 0.918, 0.3594, 0.9062, 0.3594, 0.9922, 0.3594, 0.9805, 0.4688, 0.9805, 0.4688, 0.9922, 0.7109, 0.9805, 0.6992, 0.9805, 0.6992, 0.918, 0.7109, 0.918, 0.4688, 0.9805, 0.4688, 0.918, 0.6992, 0.918, 0.6992, 0.9805, 0.4688, 0.9922, 0.4688, 0.9805, 0.6992, 0.9805, 0.6992, 0.9922, 0.2394, 0.919, 0.2394, 0.981, 0.008204, 0.981, 0.008204, 0.919, 0.7109, 0.9805, 0.6992, 0.9805, 0.6992, 0.918, 0.7109, 0.918, 0.4688, 0.9805, 0.3594, 0.9805, 0.3594, 0.918, 0.4688, 0.918, 0.3594, 0.9805, 0.3477, 0.9805, 0.3477, 0.918, 0.3594, 0.918, 0.3477, 0.9805, 0.2394, 0.981, 0.2394, 0.919, 0.3477, 0.918, 0.4688, 0.9062, 0.4688, 0.918, 0.3594, 0.918, 0.3594, 0.9062, 0.3594, 0.9922, 0.3594, 0.9805, 0.4688, 0.9805, 0.4688, 0.9922, 0.4688, 0.918, 0.4688, 0.9062, 0.6992, 0.9062, 0.6992, 0.918, 0.4688, 0.9805, 0.3594, 0.9805, 0.3594, 0.918, 0.4688, 0.918, 0.3594, 0.9805, 0.3477, 0.9805, 0.3477, 0.918, 0.3594, 0.918, 0.3477, 0.9805, 0.2394, 0.981, 0.2394, 0.919, 0.3477, 0.918, 0.4688, 0.9062, 0.4688, 0.918, 0.3594, 0.918, 0.3594, 0.9062, 0.3594, 0.9922, 0.3594, 0.9805, 0.4688, 0.9805, 0.4688, 0.9922, 0.7109, 0.9805, 0.6992, 0.9805, 0.6992, 0.918, 0.7109, 0.918, 0.4688, 0.9805, 0.4688, 0.918, 0.6992, 0.918, 0.6992, 0.9805, 0.4688, 0.9922, 0.4688, 0.9805, 0.6992, 0.9805, 0.6992, 0.9922, 0.2394, 0.919, 0.2394, 0.981, 0.008204, 0.981, 0.008204, 0.919, 0.7109, 0.9805, 0.6992, 0.9805, 0.6992, 0.918, 0.7109, 0.918, 0.4688, 0.9805, 0.3594, 0.9805, 0.3594, 0.918, 0.4688, 0.918, 0.3594, 0.9805, 0.3477, 0.9805, 0.3477, 0.918, 0.3594, 0.918, 0.3477, 0.9805, 0.2394, 0.981, 0.2394, 0.919, 0.3477, 0.918, 0.4688, 0.9062, 0.4688, 0.918, 0.3594, 0.918, 0.3594, 0.9062, 0.3594, 0.9922, 0.3594, 0.9805, 0.4688, 0.9805, 0.4688, 0.9922, 0.4688, 0.918, 0.4688, 0.9062, 0.6992, 0.9062, 0.6992, 0.918, 0.4688, 0.9805, 0.3594, 0.9805, 0.3594, 0.918, 0.4688, 0.918, 0.3594, 0.9805, 0.3477, 0.9805, 0.3477, 0.918, 0.3594, 0.918, 0.3477, 0.9805, 0.2394, 0.981, 0.2394, 0.919, 0.3477, 0.918, 0.4688, 0.9062, 0.4688, 0.918, 0.3594, 0.918, 0.3594, 0.9062, 0.3594, 0.9922, 0.3594, 0.9805, 0.4688, 0.9805, 0.4688, 0.9922, 0.7109, 0.9805, 0.6992, 0.9805, 0.6992, 0.918, 0.7109, 0.918, 0.4688, 0.9805, 0.4688, 0.918, 0.6992, 0.918, 0.6992, 0.9805, 0.4688, 0.9922, 0.4688, 0.9805, 0.6992, 0.9805, 0.6992, 0.9922, 0.2394, 0.919, 0.2394, 0.981, 0.008204, 0.981, 0.008204, 0.919, 0.7109, 0.9805, 0.6992, 0.9805, 0.6992, 0.918, 0.7109, 0.918, 0.4688, 0.9805, 0.3594, 0.9805, 0.3594, 0.918, 0.4688, 0.918, 0.3594, 0.9805, 0.3477, 0.9805, 0.3477, 0.918, 0.3594, 0.918, 0.3477, 0.9805, 0.2394, 0.981, 0.2394, 0.919, 0.3477, 0.918, 0.4688, 0.9062, 0.4688, 0.918, 0.3594, 0.918, 0.3594, 0.9062, 0.3594, 0.9922, 0.3594, 0.9805, 0.4688, 0.9805, 0.4688, 0.9922, 0.4688, 0.918, 0.4688, 0.9062, 0.6992, 0.9062, 0.6992, 0.918, 0.4688, 0.9805, 0.3594, 0.9805, 0.3594, 0.918, 0.4688, 0.918, 0.3594, 0.9805, 0.3477, 0.9805, 0.3477, 0.918, 0.3594, 0.918, 0.3477, 0.9805, 0.2394, 0.981, 0.2394, 0.919, 0.3477, 0.918, 0.4688, 0.9062, 0.4688, 0.918, 0.3594, 0.918, 0.3594, 0.9062, 0.3594, 0.9922, 0.3594, 0.9805, 0.4688, 0.9805, 0.4688, 0.9922, 0.7109, 0.9805, 0.6992, 0.9805, 0.6992, 0.918, 0.7109, 0.918, 0.4688, 0.9805, 0.4688, 0.918, 0.6992, 0.918, 0.6992, 0.9805, 0.4688, 0.9922, 0.4688, 0.9805, 0.6992, 0.9805, 0.6992, 0.9922, 0.2394, 0.919, 0.2394, 0.981, 0.008204, 0.981, 0.008204, 0.919, 0.0, 0.0, 0.0, 0.0, 0.0, 0.0, 0.0, 0.0, 0.0, 0.0, 0.0, 0.0, 0.0, 0.0, 0.0, 0.0, 0.0, 0.0, 0.0, 0.0, 0.0, 0.0, 0.0, 0.0, 0.0, 0.0, 0.0, 0.0, 0.0, 0.0, 0.0, 0.0, 0.0, 0.0, 0.0, 0.0, 0.0, 0.0, 0.0, 0.0, 0.0, 0.0, 0.0, 0.0, 0.0, 0.0, 0.0, 0.0, 0.0, 0.0, 0.0, 0.0, 0.0, 0.0, 0.0, 0.0, 0.0, 0.0, 0.0, 0.0, 0.0, 0.0, 0.0, 0.0, 0.04831, 0.4297, 0.04831, 0.7311, 0.01691, 0.7311, 0.01691, 0.4297, 0.1299, 0.4611, 0.1676, 0.4611, 0.1676, 0.6997, 0.1299, 0.6997, 0.04831, 0.7311, 0.04831, 0.4297, 0.1299, 0.4611, 0.1299, 0.6997, 0.04831, 0.4297, 0.01691, 0.4297, 0.01691, 0.7311, 0.04831, 0.7311, 0.04831, 0.7311, 0.1299, 0.6997, 0.1299, 0.4611, 0.04831, 0.4297, 0.5594, 0.7873, 0.5594, 0.8461, 0.5985, 0.8461, 0.5985, 0.7873, 0.2493, 0.4297, 0.1676, 0.4611, 0.1676, 0.6997, 0.2493, 0.7311, 0.04831, 0.4297, 0.04831, 0.7311, 0.01691, 0.7311, 0.01691, 0.4297, 0.1299, 0.4611, 0.1676, 0.4611, 0.1676, 0.6997, 0.1299, 0.6997, 0.04831, 0.7311, 0.04831, 0.4297, 0.1299, 0.4611, 0.1299, 0.6997, 0.2493, 0.4297, 0.2493, 0.7311, 0.1676, 0.6997, 0.1676, 0.4611, 0.04831, 0.4297, 0.01691, 0.4297, 0.01691, 0.7311, 0.04831, 0.7311, 0.1299, 0.4611, 0.1299, 0.6997, 0.1676, 0.6997, 0.1676, 0.4611, 0.04831, 0.7311, 0.1299, 0.6997, 0.1299, 0.4611, 0.04831, 0.4297, 0.2493, 0.4297, 0.1676, 0.4611, 0.1676, 0.6997, 0.2493, 0.7311, 0.481, 0.7546, 0.481, 0.8788, 0.4418, 0.8788, 0.4418, 0.7546, 0.5594, 0.7873, 0.5985, 0.7873, 0.5985, 0.8461, 0.5594, 0.8461, 0.481, 0.8788, 0.481, 0.7546, 0.5594, 0.7873, 0.5594, 0.8461, 0.6835, 0.7546, 0.6835, 0.8788, 0.5985, 0.8461, 0.5985, 0.7873, 0.04831, 0.4297, 0.01691, 0.4297, 0.01691, 0.7311, 0.04831, 0.7311, 0.5594, 0.7873, 0.5594, 0.8461, 0.5985, 0.8461, 0.5985, 0.7873, 0.04831, 0.7311, 0.1299, 0.6997, 0.1299, 0.4611, 0.04831, 0.4297, 0.2493, 0.4297, 0.1676, 0.4611, 0.1676, 0.6997, 0.2493, 0.7311, 0.04831, 0.4297, 0.04831, 0.7311, 0.01691, 0.7311, 0.01691, 0.4297, 0.1299, 0.4611, 0.1676, 0.4611, 0.1676, 0.6997, 0.1299, 0.6997, 0.04831, 0.7311, 0.04831, 0.4297, 0.1299, 0.4611, 0.1299, 0.6997, 0.2493, 0.4297, 0.2493, 0.7311, 0.1676, 0.6997, 0.1676, 0.4611, 0.04831, 0.4297, 0.01691, 0.4297, 0.01691, 0.7311, 0.04831, 0.7311, 0.1299, 0.4611, 0.1299, 0.6997, 0.1676, 0.6997, 0.1676, 0.4611, 0.04831, 0.7311, 0.1299, 0.6997, 0.1299, 0.4611, 0.04831, 0.4297, 0.2493, 0.4297, 0.1676, 0.4611, 0.1676, 0.6997, 0.2493, 0.7311, 0.481, 0.7546, 0.481, 0.8788, 0.4418, 0.8788, 0.4418, 0.7546, 0.5594, 0.7873, 0.5985, 0.7873, 0.5985, 0.8461, 0.5594, 0.8461, 0.481, 0.8788, 0.481, 0.7546, 0.5594, 0.7873, 0.5594, 0.8461, 0.6835, 0.7546, 0.6835, 0.8788, 0.5985, 0.8461, 0.5985, 0.7873, 0.04831, 0.4297, 0.01691, 0.4297, 0.01691, 0.7311, 0.04831, 0.7311, 0.5594, 0.7873, 0.5594, 0.8461, 0.5985, 0.8461, 0.5985, 0.7873, 0.04831, 0.7311, 0.1299, 0.6997, 0.1299, 0.4611, 0.04831, 0.4297, 0.2493, 0.4297, 0.1676, 0.4611, 0.1676, 0.6997, 0.2493, 0.7311, 0.04831, 0.4297, 0.04831, 0.7311, 0.01691, 0.7311, 0.01691, 0.4297, 0.1299, 0.4611, 0.1676, 0.4611, 0.1676, 0.6997, 0.1299, 0.6997, 0.04831, 0.7311, 0.04831, 0.4297, 0.1299, 0.4611, 0.1299, 0.6997, 0.2493, 0.4297, 0.2493, 0.7311, 0.1676, 0.6997, 0.1676, 0.4611, 0.04831, 0.4297, 0.01691, 0.4297, 0.01691, 0.7311, 0.04831, 0.7311, 0.1299, 0.4611, 0.1299, 0.6997, 0.1676, 0.6997, 0.1676, 0.4611, 0.04831, 0.7311, 0.1299, 0.6997, 0.1299, 0.4611, 0.04831, 0.4297, 0.2493, 0.4297, 0.1676, 0.4611, 0.1676, 0.6997, 0.2493, 0.7311, 0.481, 0.7546, 0.481, 0.8788, 0.4418, 0.8788, 0.4418, 0.7546, 0.5594, 0.7873, 0.5985, 0.7873, 0.5985, 0.8461, 0.5594, 0.8461, 0.481, 0.8788, 0.481, 0.7546, 0.5594, 0.7873, 0.5594, 0.8461, 0.6835, 0.7546, 0.6835, 0.8788, 0.5985, 0.8461, 0.5985, 0.7873, 0.04831, 0.4297, 0.01691, 0.4297, 0.01691, 0.7311, 0.04831, 0.7311, 0.5594, 0.7873, 0.5594, 0.8461, 0.5985, 0.8461, 0.5985, 0.7873, 0.04831, 0.7311, 0.1299, 0.6997, 0.1299, 0.4611, 0.04831, 0.4297, 0.2493, 0.4297, 0.1676, 0.4611, 0.1676, 0.6997, 0.2493, 0.7311, 0.04831, 0.4297, 0.04831, 0.7311, 0.01691, 0.7311, 0.01691, 0.4297, 0.1299, 0.4611, 0.1676, 0.4611, 0.1676, 0.6997, 0.1299, 0.6997, 0.04831, 0.7311, 0.04831, 0.4297, 0.1299, 0.4611, 0.1299, 0.6997, 0.2493, 0.4297, 0.2493, 0.7311, 0.1676, 0.6997, 0.1676, 0.4611, 0.04831, 0.4297, 0.01691, 0.4297, 0.01691, 0.7311, 0.04831, 0.7311, 0.1299, 0.4611, 0.1299, 0.6997, 0.1676, 0.6997, 0.1676, 0.4611, 0.04831, 0.7311, 0.1299, 0.6997, 0.1299, 0.4611, 0.04831, 0.4297, 0.2493, 0.4297, 0.1676, 0.4611, 0.1676, 0.6997, 0.2493, 0.7311, 0.481, 0.7546, 0.481, 0.8788, 0.4418, 0.8788, 0.4418, 0.7546, 0.5594, 0.7873, 0.5985, 0.7873, 0.5985, 0.8461, 0.5594, 0.8461, 0.481, 0.8788, 0.481, 0.7546, 0.5594, 0.7873, 0.5594, 0.8461, 0.6835, 0.7546, 0.6835, 0.8788, 0.5985, 0.8461, 0.5985, 0.7873, 0.04831, 0.4297, 0.01691, 0.4297, 0.01691, 0.7311, 0.04831, 0.7311, 0.5594, 0.7873, 0.5594, 0.8461, 0.5985, 0.8461, 0.5985, 0.7873, 0.04831, 0.7311, 0.1299, 0.6997, 0.1299, 0.4611, 0.04831, 0.4297, 0.2493, 0.4297, 0.1676, 0.4611, 0.1676, 0.6997, 0.2493, 0.7311, 0.04831, 0.4297, 0.04831, 0.7311, 0.01691, 0.7311, 0.01691, 0.4297, 0.1299, 0.4611, 0.1676, 0.4611, 0.1676, 0.6997, 0.1299, 0.6997, 0.04831, 0.7311, 0.04831, 0.4297, 0.1299, 0.4611, 0.1299, 0.6997, 0.2493, 0.4297, 0.2493, 0.7311, 0.1676, 0.6997, 0.1676, 0.4611, 0.04831, 0.4297, 0.01691, 0.4297, 0.01691, 0.7311, 0.04831, 0.7311, 0.1299, 0.4611, 0.1299, 0.6997, 0.1676, 0.6997, 0.1676, 0.4611, 0.04831, 0.7311, 0.1299, 0.6997, 0.1299, 0.4611, 0.04831, 0.4297, 0.2493, 0.4297, 0.1676, 0.4611, 0.1676, 0.6997, 0.2493, 0.7311, 0.481, 0.7546, 0.481, 0.8788, 0.4418, 0.8788, 0.4418, 0.7546, 0.5594, 0.7873, 0.5985, 0.7873, 0.5985, 0.8461, 0.5594, 0.8461, 0.481, 0.8788, 0.481, 0.7546, 0.5594, 0.7873, 0.5594, 0.8461, 0.6835, 0.7546, 0.6835, 0.8788, 0.5985, 0.8461, 0.5985, 0.7873, 0.04831, 0.4297, 0.01691, 0.4297, 0.01691, 0.7311, 0.04831, 0.7311, 0.5594, 0.7873, 0.5594, 0.8461, 0.5985, 0.8461, 0.5985, 0.7873, 0.04831, 0.7311, 0.1299, 0.6997, 0.1299, 0.4611, 0.04831, 0.4297, 0.2493, 0.4297, 0.1676, 0.4611, 0.1676, 0.6997, 0.2493, 0.7311, 0.04831, 0.4297, 0.04831, 0.7311, 0.01691, 0.7311, 0.01691, 0.4297, 0.1299, 0.4611, 0.1676, 0.4611, 0.1676, 0.6997, 0.1299, 0.6997, 0.04831, 0.7311, 0.04831, 0.4297, 0.1299, 0.4611, 0.1299, 0.6997, 0.2493, 0.4297, 0.2493, 0.7311, 0.1676, 0.6997, 0.1676, 0.4611, 0.04831, 0.4297, 0.01691, 0.4297, 0.01691, 0.7311, 0.04831, 0.7311, 0.1299, 0.4611, 0.1299, 0.6997, 0.1676, 0.6997, 0.1676, 0.4611, 0.04831, 0.7311, 0.1299, 0.6997, 0.1299, 0.4611, 0.04831, 0.4297, 0.2493, 0.4297, 0.1676, 0.4611, 0.1676, 0.6997, 0.2493, 0.7311, 0.481, 0.7546, 0.481, 0.8788, 0.4418, 0.8788, 0.4418, 0.7546, 0.5594, 0.7873, 0.5985, 0.7873, 0.5985, 0.8461, 0.5594, 0.8461, 0.481, 0.8788, 0.481, 0.7546, 0.5594, 0.7873, 0.5594, 0.8461, 0.6835, 0.7546, 0.6835, 0.8788, 0.5985, 0.8461, 0.5985, 0.7873, 0.04831, 0.4297, 0.01691, 0.4297, 0.01691, 0.7311, 0.04831, 0.7311, 0.5594, 0.7873, 0.5594, 0.8461, 0.5985, 0.8461, 0.5985, 0.7873, 0.04831, 0.7311, 0.1299, 0.6997, 0.1299, 0.4611, 0.04831, 0.4297, 0.2493, 0.4297, 0.1676, 0.4611, 0.1676, 0.6997, 0.2493, 0.7311, 0.04831, 0.4297, 0.04831, 0.7311, 0.01691, 0.7311, 0.01691, 0.4297, 0.1299, 0.4611, 0.1676, 0.4611, 0.1676, 0.6997, 0.1299, 0.6997, 0.04831, 0.7311, 0.04831, 0.4297, 0.1299, 0.4611, 0.1299, 0.6997, 0.2493, 0.4297, 0.2493, 0.7311, 0.1676, 0.6997, 0.1676, 0.4611, 0.04831, 0.4297, 0.01691, 0.4297, 0.01691, 0.7311, 0.04831, 0.7311, 0.1299, 0.4611, 0.1299, 0.6997, 0.1676, 0.6997, 0.1676, 0.4611, 0.04831, 0.7311, 0.1299, 0.6997, 0.1299, 0.4611, 0.04831, 0.4297, 0.2493, 0.4297, 0.1676, 0.4611, 0.1676, 0.6997, 0.2493, 0.7311, 0.481, 0.7546, 0.481, 0.8788, 0.4418, 0.8788, 0.4418, 0.7546, 0.5594, 0.7873, 0.5985, 0.7873, 0.5985, 0.8461, 0.5594, 0.8461, 0.481, 0.8788, 0.481, 0.7546, 0.5594, 0.7873, 0.5594, 0.8461, 0.6835, 0.7546, 0.6835, 0.8788, 0.5985, 0.8461, 0.5985, 0.7873, 0.04831, 0.4297, 0.01691, 0.4297, 0.01691, 0.7311, 0.04831, 0.7311, 0.5594, 0.7873, 0.5594, 0.8461, 0.5985, 0.8461, 0.5985, 0.7873, 0.04831, 0.7311, 0.1299, 0.6997, 0.1299, 0.4611, 0.04831, 0.4297, 0.2493, 0.4297, 0.1676, 0.4611, 0.1676, 0.6997, 0.2493, 0.7311])
me_cylinder_001.use_remesh_preserve_volume = False
me_cylinder_001.use_remesh_preserve_attributes = False
me_cylinder_001.use_mirror_vertex_groups = False
me_cylinder_001.update()

# ---- objects
ob_terrain_mill = bpy.data.objects.new('Terrain/Mill', me_circle_001)
ob_wheel = bpy.data.objects.new('Wheel', me_cylinder_001)

# ---- transforms, parenting, visibility, modifiers, constraints
ob_terrain_mill.location = (0.0, 0.0, 0.0)
ob_terrain_mill.scale = (10.0, 10.0, 10.0)
ob_terrain_mill.lineart.crease_threshold = 0.0
ob_wheel.location = (1.167, 2.162, -0.661)
ob_wheel.rotation_euler = (-0.2945, 0.0, 0.0)
ob_wheel.scale = (2.0, 2.0, 0.2)
ob_wheel.lineart.crease_threshold = 0.0

# ---- collection membership
col_collection_1.objects.link(ob_terrain_mill)
col_collection_1.objects.link(ob_wheel)

# ---- scene / render settings (as saved in the file)
scene.frame_start = 1; scene.frame_end = 16; scene.frame_set(7)
scene.render.engine = 'CYCLES'
scene.render.resolution_percentage = 50
scene.render.dither_intensity = 0.0
scene.cycles.use_denoising = False
scene.cycles.samples = 10
scene.cycles.sampling_pattern = 'TABULATED_SOBOL'
scene.cycles.light_sampling_threshold = 0.0
scene.cycles.use_adaptive_sampling = False
scene.cycles.use_light_tree = False
scene.cycles.blur_glossy = 0.0
scene.cycles.pixel_filter_type = 'GAUSSIAN'
scene.cycles.sample_clamp_indirect = 0.0
scene.view_settings.view_transform = 'Standard'
bpy.context.view_layer.update()

# ---- added for rendering (the .blend has no active camera and no usable light): camera, sun
cam_auto = bpy.data.cameras.new('AutoCamera')
cam_auto.lens = 50.0
cam_auto.sensor_width = 36.0
cam_auto.clip_end = 1000.0
ob_auto_camera = bpy.data.objects.new('AutoCamera', cam_auto)
scene.collection.objects.link(ob_auto_camera)
ob_auto_camera.location = (25.5991, -30.719, 21.4321)
ob_auto_camera.rotation_euler = (1.09748, -7.21219e-08, 0.694738)
scene.camera = ob_auto_camera
light_auto_sun = bpy.data.lights.new('AutoSun', 'SUN')
light_auto_sun.energy = 3.0
light_auto_sun.angle = 0.0523599
ob_auto_sun = bpy.data.objects.new('AutoSun', light_auto_sun)
scene.collection.objects.link(ob_auto_sun)
ob_auto_sun.rotation_euler = (0.872665, 0.174533, 0.523599)
bpy.context.view_layer.update()
